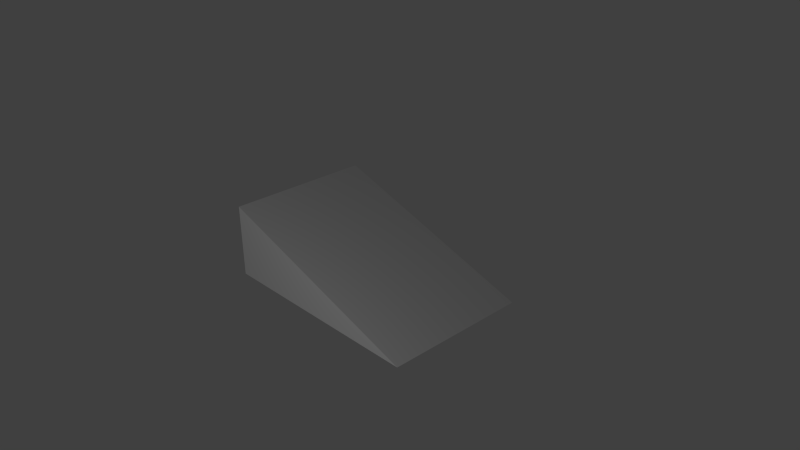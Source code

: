 # Source: t-ramp_uv.blend  (saved by Blender 2.73.0; exported with 4.5.12 LTS)
import bpy
from mathutils import Matrix  # noqa: F401  (used for matrix-valued properties, if any)

bpy.ops.wm.read_factory_settings(use_empty=True)
scene = bpy.context.scene
scene.name = 'Scene'

# ---- collections
col_collection_1 = bpy.data.collections.new('Collection 1'); scene.collection.children.link(col_collection_1)

# ---- materials (node trees are filled in below, after node groups)
mat_toprampmat = bpy.data.materials.new('TopRampMat')
mat_toprampmat.alpha_threshold = 0.0
mat_toprampmat.use_transparent_shadow = False
mat_toprampmat.roughness = 0.5
mat_toprampmat.line_color = (0.0, 0.0, 0.0, 1.0)
mat_siderampmat = bpy.data.materials.new('SideRampMat')
mat_siderampmat.alpha_threshold = 0.0
mat_siderampmat.use_transparent_shadow = False
mat_siderampmat.roughness = 0.5

# ---- material node trees

# ---- world
world_world = bpy.data.worlds.new('World'); scene.world = world_world
world_world.color = (0.05088, 0.05088, 0.05088)
world_world.use_sun_shadow = False
world_world.sun_shadow_jitter_overblur = 0.0
world_world.cycles.sampling_method = 'MANUAL'
world_world.cycles.sample_map_resolution = 256

# ---- cameras
cam_camera = bpy.data.cameras.new('Camera')
cam_camera.clip_end = 100.0
cam_camera.lens = 35.0
cam_camera.sensor_width = 32.0
cam_camera.sensor_height = 18.0
cam_camera.ortho_scale = 7.314
cam_camera.dof.focus_distance = 0.0
cam_camera.dof.aperture_fstop = 128.0

# ---- lights
light_lamp = bpy.data.lights.new('Lamp', 'POINT')
light_lamp.transmission_factor = 0.0
light_lamp.cutoff_distance = 30.0
light_lamp.energy = 100.0
light_lamp.shadow_buffer_clip_start = 1.001
light_lamp.shadow_soft_size = 0.1
light_lamp.shadow_maximum_resolution = 0.006
light_lamp.use_absolute_resolution = True
light_lamp.cycles.use_multiple_importance_sampling = False

# ---- meshes
me_cube = bpy.data.meshes.new('Cube')
me_cube.from_pydata([(1.0, 1.0, -1.0), (1.0, -1.0, -1.0), (-1.0, -1.0, -1.0), (-1.0, 1.0, -1.0), (-1.0, -1.0, 1.0), (-1.0, 1.0, 1.0)], [], [(0, 1, 2, 3), (0, 5, 4, 1), (3, 5, 0), (2, 4, 5, 3), (2, 1, 4)])
me_cube.polygons.foreach_set('material_index', [1, 0, 1, 1, 1])
_uv = me_cube.uv_layers.new(name='UVMap')
_uv.uv.foreach_set('vector', [0.6667, 0.6667, 0.3336, 0.6667, 0.3336, 0.3336, 0.6667, 0.3336, 0.3333, 0.3336, 0.3333, 0.8047, 0.0001534, 0.8047, 0.0001534, 0.3336, 0.9998, 0.3333, 0.6667, 0.3333, 0.9998, 0.0001534, 0.3333, 0.0001534, 0.3333, 0.3333, 0.0001534, 0.3333, 0.0001534, 0.0001534, 0.3333, 0.0001534, 0.6664, 0.0001534, 0.3333, 0.3333])
me_cube.materials.append(mat_toprampmat)
me_cube.materials.append(mat_siderampmat)
me_cube.materials.append(None)
me_cube.use_remesh_preserve_volume = False
me_cube.use_remesh_preserve_attributes = False
me_cube.use_mirror_vertex_groups = False
me_cube.update()

# ---- objects
ob_cube = bpy.data.objects.new('Cube', me_cube)
ob_lamp = bpy.data.objects.new('Lamp', light_lamp)
ob_camera = bpy.data.objects.new('Camera', cam_camera)

# ---- transforms, parenting, visibility, modifiers, constraints
ob_cube.location = (0.0, 0.0, 0.0)
ob_cube.scale = (1.5, 1.0, 0.5)
ob_cube.lock_rotations_4d = False
ob_cube.empty_display_type = 'ARROWS'
ob_cube.lineart.crease_threshold = 0.0
ob_lamp.location = (1.588, -5.146, 2.199)
ob_lamp.rotation_euler = (0.6503, 0.05522, 1.866)
ob_lamp.lock_rotations_4d = False
ob_lamp.empty_display_type = 'ARROWS'
ob_lamp.color = (0.0, 0.0, 0.0, 0.0)
ob_lamp.lineart.crease_threshold = 0.0
ob_camera.location = (7.481, -6.508, 5.344)
ob_camera.rotation_euler = (1.109, 0.01082, 0.8149)
ob_camera.lock_rotations_4d = False
ob_camera.empty_display_type = 'ARROWS'
ob_camera.color = (0.0, 0.0, 0.0, 0.0)
ob_camera.display_type = 'WIRE'
ob_camera.lineart.crease_threshold = 0.0

# ---- collection membership
col_collection_1.objects.link(ob_cube)
col_collection_1.objects.link(ob_lamp)
col_collection_1.objects.link(ob_camera)

# ---- scene / render settings (as saved in the file)
scene.camera = ob_camera
scene.frame_start = 1; scene.frame_end = 250; scene.frame_set(1)
scene.render.engine = 'BLENDER_EEVEE_NEXT'
scene.render.resolution_percentage = 50
scene.render.dither_intensity = 0.0
scene.cycles.use_denoising = False
scene.cycles.samples = 10
scene.cycles.sampling_pattern = 'TABULATED_SOBOL'
scene.cycles.light_sampling_threshold = 0.0
scene.cycles.use_adaptive_sampling = False
scene.cycles.use_light_tree = False
scene.cycles.blur_glossy = 0.0
scene.cycles.pixel_filter_type = 'GAUSSIAN'
scene.cycles.sample_clamp_indirect = 0.0
scene.view_settings.view_transform = 'Standard'
bpy.context.view_layer.update()

